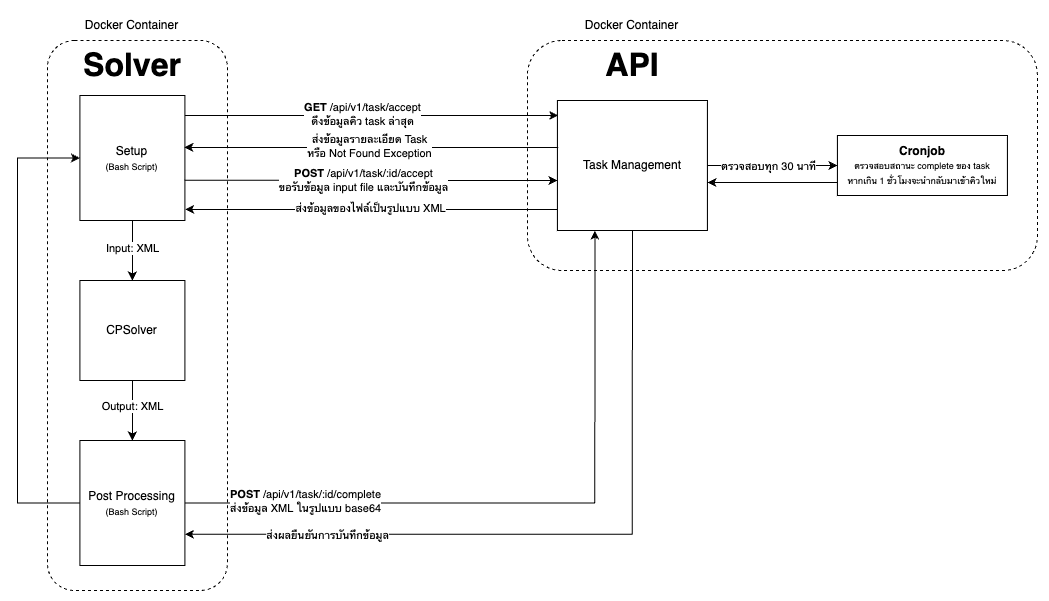

The diagram above was exported from draw.io. Its source (the exported page's mxGraphModel, read from the mxfile embedded in the PNG):
<mxGraphModel dx="1735" dy="1118" grid="1" gridSize="10" guides="1" tooltips="1" connect="1" arrows="1" fold="1" page="1" pageScale="1" pageWidth="850" pageHeight="1100" math="0" shadow="0">
  <root>
    <mxCell id="0" />
    <mxCell id="1" parent="0" />
    <mxCell id="I-0rG0BP2tuT0I2adMxR-1" value="" style="rounded=1;whiteSpace=wrap;html=1;fillColor=none;dashed=1;" vertex="1" parent="1">
      <mxGeometry x="59.91" y="290" width="180" height="550" as="geometry" />
    </mxCell>
    <mxCell id="5gK_73Ezw2DlxVh9kkgp-1" value="Solver" style="text;html=1;strokeColor=none;fillColor=none;align=center;verticalAlign=middle;whiteSpace=wrap;rounded=0;fontSize=32;fontStyle=1" parent="1" vertex="1">
      <mxGeometry x="84.91" y="300" width="120" height="30" as="geometry" />
    </mxCell>
    <mxCell id="5gK_73Ezw2DlxVh9kkgp-5" value="API" style="text;html=1;strokeColor=none;fillColor=none;align=center;verticalAlign=middle;whiteSpace=wrap;rounded=0;fontSize=32;fontStyle=1" parent="1" vertex="1">
      <mxGeometry x="559.91" y="300" width="170" height="30" as="geometry" />
    </mxCell>
    <mxCell id="5gK_73Ezw2DlxVh9kkgp-8" style="edgeStyle=orthogonalEdgeStyle;rounded=0;orthogonalLoop=1;jettySize=auto;html=1;exitX=0.993;exitY=0.159;exitDx=0;exitDy=0;exitPerimeter=0;entryX=0.005;entryY=0.116;entryDx=0;entryDy=0;entryPerimeter=0;" parent="1" edge="1" target="5gK_73Ezw2DlxVh9kkgp-11" source="5gK_73Ezw2DlxVh9kkgp-7">
      <mxGeometry relative="1" as="geometry">
        <mxPoint x="564.91" y="365" as="targetPoint" />
        <mxPoint x="202.41" y="365" as="sourcePoint" />
      </mxGeometry>
    </mxCell>
    <mxCell id="5gK_73Ezw2DlxVh9kkgp-9" value="&lt;b&gt;GET&lt;/b&gt; /api/v1/task/accept&lt;br&gt;ดึงข้อมูลคิว task ล่าสุด" style="edgeLabel;html=1;align=center;verticalAlign=middle;resizable=0;points=[];" parent="5gK_73Ezw2DlxVh9kkgp-8" vertex="1" connectable="0">
      <mxGeometry x="-0.0551" y="3" relative="1" as="geometry">
        <mxPoint x="1" y="1" as="offset" />
      </mxGeometry>
    </mxCell>
    <mxCell id="5gK_73Ezw2DlxVh9kkgp-20" style="edgeStyle=orthogonalEdgeStyle;rounded=0;orthogonalLoop=1;jettySize=auto;html=1;exitX=0.5;exitY=1;exitDx=0;exitDy=0;entryX=0.5;entryY=0;entryDx=0;entryDy=0;" parent="1" source="5gK_73Ezw2DlxVh9kkgp-7" target="5gK_73Ezw2DlxVh9kkgp-16" edge="1">
      <mxGeometry relative="1" as="geometry" />
    </mxCell>
    <mxCell id="5gK_73Ezw2DlxVh9kkgp-21" value="Input: XML" style="edgeLabel;html=1;align=center;verticalAlign=middle;resizable=0;points=[];" parent="5gK_73Ezw2DlxVh9kkgp-20" vertex="1" connectable="0">
      <mxGeometry x="-0.1157" y="-1" relative="1" as="geometry">
        <mxPoint as="offset" />
      </mxGeometry>
    </mxCell>
    <mxCell id="5gK_73Ezw2DlxVh9kkgp-7" value="Setup&lt;br&gt;&lt;font style=&quot;font-size: 9px;&quot;&gt;(Bash Script)&lt;/font&gt;" style="text;html=1;strokeColor=default;fillColor=default;align=center;verticalAlign=middle;whiteSpace=wrap;rounded=0;" parent="1" vertex="1">
      <mxGeometry x="92.41" y="345" width="105" height="125" as="geometry" />
    </mxCell>
    <mxCell id="5gK_73Ezw2DlxVh9kkgp-37" value="" style="edgeStyle=orthogonalEdgeStyle;rounded=0;orthogonalLoop=1;jettySize=auto;html=1;" parent="1" source="5gK_73Ezw2DlxVh9kkgp-11" target="5gK_73Ezw2DlxVh9kkgp-36" edge="1">
      <mxGeometry relative="1" as="geometry" />
    </mxCell>
    <mxCell id="5gK_73Ezw2DlxVh9kkgp-38" value="ตรวจสอบทุก 30 นาที" style="edgeLabel;html=1;align=center;verticalAlign=middle;resizable=0;points=[];" parent="5gK_73Ezw2DlxVh9kkgp-37" vertex="1" connectable="0">
      <mxGeometry x="-0.204" y="-2" relative="1" as="geometry">
        <mxPoint x="9" y="-2" as="offset" />
      </mxGeometry>
    </mxCell>
    <mxCell id="RKUPudzzjGdonOOFozhR-2" style="edgeStyle=orthogonalEdgeStyle;rounded=0;orthogonalLoop=1;jettySize=auto;html=1;exitX=0.5;exitY=1;exitDx=0;exitDy=0;entryX=1;entryY=0.75;entryDx=0;entryDy=0;" parent="1" source="5gK_73Ezw2DlxVh9kkgp-11" target="5gK_73Ezw2DlxVh9kkgp-26" edge="1">
      <mxGeometry relative="1" as="geometry" />
    </mxCell>
    <mxCell id="RKUPudzzjGdonOOFozhR-3" value="ส่งผลยืนยันการบันทึกข้อมูล" style="edgeLabel;html=1;align=center;verticalAlign=middle;resizable=0;points=[];" parent="RKUPudzzjGdonOOFozhR-2" vertex="1" connectable="0">
      <mxGeometry x="0.6207" relative="1" as="geometry">
        <mxPoint as="offset" />
      </mxGeometry>
    </mxCell>
    <mxCell id="5gK_73Ezw2DlxVh9kkgp-11" value="Task Management" style="text;html=1;align=center;verticalAlign=middle;whiteSpace=wrap;rounded=0;fillColor=default;strokeColor=default;" parent="1" vertex="1">
      <mxGeometry x="569.91" y="350" width="150" height="130" as="geometry" />
    </mxCell>
    <mxCell id="5gK_73Ezw2DlxVh9kkgp-12" value="" style="endArrow=classic;html=1;rounded=0;entryX=0.995;entryY=0.415;entryDx=0;entryDy=0;entryPerimeter=0;exitX=0.005;exitY=0.361;exitDx=0;exitDy=0;exitPerimeter=0;" parent="1" edge="1" target="5gK_73Ezw2DlxVh9kkgp-7" source="5gK_73Ezw2DlxVh9kkgp-11">
      <mxGeometry width="50" height="50" relative="1" as="geometry">
        <mxPoint x="560.91" y="397" as="sourcePoint" />
        <mxPoint x="199.91" y="397" as="targetPoint" />
      </mxGeometry>
    </mxCell>
    <mxCell id="5gK_73Ezw2DlxVh9kkgp-13" value="ส่งข้อมูลรายละเอียด Task&lt;br&gt;หรือ Not Found Exception" style="edgeLabel;html=1;align=center;verticalAlign=middle;resizable=0;points=[];" parent="5gK_73Ezw2DlxVh9kkgp-12" vertex="1" connectable="0">
      <mxGeometry x="0.0111" y="-3" relative="1" as="geometry">
        <mxPoint y="1" as="offset" />
      </mxGeometry>
    </mxCell>
    <mxCell id="5gK_73Ezw2DlxVh9kkgp-14" value="" style="endArrow=classic;html=1;rounded=0;exitX=0.995;exitY=0.678;exitDx=0;exitDy=0;exitPerimeter=0;" parent="1" edge="1" source="5gK_73Ezw2DlxVh9kkgp-7">
      <mxGeometry width="50" height="50" relative="1" as="geometry">
        <mxPoint x="199.91" y="430" as="sourcePoint" />
        <mxPoint x="569.91" y="430" as="targetPoint" />
      </mxGeometry>
    </mxCell>
    <mxCell id="5gK_73Ezw2DlxVh9kkgp-15" value="&lt;b&gt;POST&lt;/b&gt; /api/v1/task/:id/accept&lt;br&gt;ขอรับข้อมูล input file และบันทึกข้อมูล" style="edgeLabel;html=1;align=center;verticalAlign=middle;resizable=0;points=[];" parent="5gK_73Ezw2DlxVh9kkgp-14" vertex="1" connectable="0">
      <mxGeometry x="-0.28" y="1" relative="1" as="geometry">
        <mxPoint x="44" as="offset" />
      </mxGeometry>
    </mxCell>
    <mxCell id="5gK_73Ezw2DlxVh9kkgp-27" style="edgeStyle=orthogonalEdgeStyle;rounded=0;orthogonalLoop=1;jettySize=auto;html=1;exitX=0.5;exitY=1;exitDx=0;exitDy=0;entryX=0.5;entryY=0;entryDx=0;entryDy=0;" parent="1" source="5gK_73Ezw2DlxVh9kkgp-16" target="5gK_73Ezw2DlxVh9kkgp-26" edge="1">
      <mxGeometry relative="1" as="geometry" />
    </mxCell>
    <mxCell id="5gK_73Ezw2DlxVh9kkgp-28" value="Output: XML" style="edgeLabel;html=1;align=center;verticalAlign=middle;resizable=0;points=[];" parent="5gK_73Ezw2DlxVh9kkgp-27" vertex="1" connectable="0">
      <mxGeometry x="-0.1667" y="-1" relative="1" as="geometry">
        <mxPoint as="offset" />
      </mxGeometry>
    </mxCell>
    <mxCell id="5gK_73Ezw2DlxVh9kkgp-16" value="CPSolver" style="text;html=1;strokeColor=default;fillColor=default;align=center;verticalAlign=middle;whiteSpace=wrap;rounded=0;" parent="1" vertex="1">
      <mxGeometry x="92.41" y="530" width="105" height="100" as="geometry" />
    </mxCell>
    <mxCell id="5gK_73Ezw2DlxVh9kkgp-17" value="" style="endArrow=classic;html=1;rounded=0;entryX=1.002;entryY=0.911;entryDx=0;entryDy=0;entryPerimeter=0;exitX=-0.002;exitY=0.838;exitDx=0;exitDy=0;exitPerimeter=0;" parent="1" edge="1" target="5gK_73Ezw2DlxVh9kkgp-7" source="5gK_73Ezw2DlxVh9kkgp-11">
      <mxGeometry width="50" height="50" relative="1" as="geometry">
        <mxPoint x="560.91" y="459" as="sourcePoint" />
        <mxPoint x="199.91" y="459" as="targetPoint" />
      </mxGeometry>
    </mxCell>
    <mxCell id="5gK_73Ezw2DlxVh9kkgp-18" value="ส่งข้อมูลของไฟล์เป็นรูปแบบ XML" style="edgeLabel;html=1;align=center;verticalAlign=middle;resizable=0;points=[];" parent="5gK_73Ezw2DlxVh9kkgp-17" vertex="1" connectable="0">
      <mxGeometry x="0.0111" y="-3" relative="1" as="geometry">
        <mxPoint y="1" as="offset" />
      </mxGeometry>
    </mxCell>
    <mxCell id="5gK_73Ezw2DlxVh9kkgp-29" style="edgeStyle=orthogonalEdgeStyle;rounded=0;orthogonalLoop=1;jettySize=auto;html=1;exitX=1;exitY=0.5;exitDx=0;exitDy=0;entryX=0.25;entryY=1;entryDx=0;entryDy=0;" parent="1" source="5gK_73Ezw2DlxVh9kkgp-26" target="5gK_73Ezw2DlxVh9kkgp-11" edge="1">
      <mxGeometry relative="1" as="geometry" />
    </mxCell>
    <mxCell id="5gK_73Ezw2DlxVh9kkgp-30" value="&lt;b&gt;POST&lt;/b&gt; /api/v1/task/:id/complete&lt;br&gt;ส่งข้อมูล XML ในรูปแบบ base64" style="edgeLabel;html=1;align=center;verticalAlign=middle;resizable=0;points=[];" parent="5gK_73Ezw2DlxVh9kkgp-29" vertex="1" connectable="0">
      <mxGeometry x="-0.6474" y="2" relative="1" as="geometry">
        <mxPoint as="offset" />
      </mxGeometry>
    </mxCell>
    <mxCell id="RKUPudzzjGdonOOFozhR-1" style="edgeStyle=orthogonalEdgeStyle;rounded=0;orthogonalLoop=1;jettySize=auto;html=1;exitX=0;exitY=0.5;exitDx=0;exitDy=0;entryX=0;entryY=0.5;entryDx=0;entryDy=0;" parent="1" source="5gK_73Ezw2DlxVh9kkgp-26" target="5gK_73Ezw2DlxVh9kkgp-7" edge="1">
      <mxGeometry relative="1" as="geometry">
        <Array as="points">
          <mxPoint x="29.91" y="753" />
          <mxPoint x="29.91" y="408" />
        </Array>
      </mxGeometry>
    </mxCell>
    <mxCell id="5gK_73Ezw2DlxVh9kkgp-26" value="Post Processing&lt;br&gt;&lt;font style=&quot;font-size: 9px;&quot;&gt;(Bash Script)&lt;/font&gt;" style="text;html=1;strokeColor=default;fillColor=default;align=center;verticalAlign=middle;whiteSpace=wrap;rounded=0;" parent="1" vertex="1">
      <mxGeometry x="92.41" y="690" width="105" height="125" as="geometry" />
    </mxCell>
    <mxCell id="5gK_73Ezw2DlxVh9kkgp-36" value="&lt;b&gt;Cronjob&lt;/b&gt;&lt;br&gt;&lt;font style=&quot;font-size: 9px;&quot;&gt;ตรวจสอบสถานะ complete ของ task&lt;br&gt;หากเกิน 1 ชั่วโมงจะนำกลับมาเข้าคิวใหม่&lt;/font&gt;" style="whiteSpace=wrap;html=1;gradientColor=none;rounded=0;" parent="1" vertex="1">
      <mxGeometry x="849.91" y="385" width="170" height="60" as="geometry" />
    </mxCell>
    <mxCell id="5gK_73Ezw2DlxVh9kkgp-40" value="" style="edgeStyle=orthogonalEdgeStyle;rounded=0;orthogonalLoop=1;jettySize=auto;html=1;" parent="1" edge="1">
      <mxGeometry relative="1" as="geometry">
        <mxPoint x="849.91" y="432" as="sourcePoint" />
        <mxPoint x="719.91" y="432" as="targetPoint" />
      </mxGeometry>
    </mxCell>
    <mxCell id="5gK_73Ezw2DlxVh9kkgp-42" value="Docker Container" style="text;html=1;strokeColor=none;fillColor=none;align=center;verticalAlign=middle;whiteSpace=wrap;rounded=0;" parent="1" vertex="1">
      <mxGeometry x="92.41" y="260" width="105" height="30" as="geometry" />
    </mxCell>
    <mxCell id="I-0rG0BP2tuT0I2adMxR-2" value="" style="rounded=1;whiteSpace=wrap;html=1;fillColor=none;dashed=1;" vertex="1" parent="1">
      <mxGeometry x="539.91" y="290" width="510" height="230" as="geometry" />
    </mxCell>
    <mxCell id="I-0rG0BP2tuT0I2adMxR-3" value="Docker Container" style="text;html=1;strokeColor=none;fillColor=none;align=center;verticalAlign=middle;whiteSpace=wrap;rounded=0;" vertex="1" parent="1">
      <mxGeometry x="592.41" y="260" width="105" height="30" as="geometry" />
    </mxCell>
  </root>
</mxGraphModel>